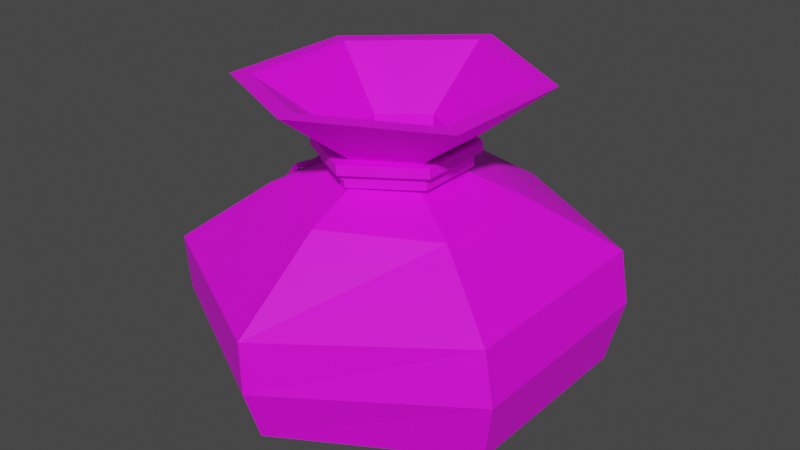 # Source: Goldpurse_Empty_1.blend  (saved by Blender 2.91.10; exported with 4.5.12 LTS)
import bpy
from mathutils import Matrix  # noqa: F401  (used for matrix-valued properties, if any)

bpy.ops.wm.read_factory_settings(use_empty=True)
scene = bpy.context.scene
scene.name = 'Scene'

# ---- collections
col_collection = bpy.data.collections.new('Collection'); scene.collection.children.link(col_collection)

# ---- images (referenced by path relative to the original .blend; pixels are not part of the script)
import os
ASSET_DIR = os.environ.get("B2B_ASSET_DIR", "")  # directory of the original .blend (textures are referenced by path, not embedded)
HERE = os.path.dirname(os.path.abspath(__file__))  # packed textures are extracted next to this script under _unpacked/

def load_image(name, relpath, width, height, colorspace="sRGB"):
    """Load a texture the original file referenced (path relative to the .blend, or extracted next to this script)."""
    p = next((c for c in (os.path.join(HERE, relpath), os.path.join(ASSET_DIR, relpath)) if relpath and os.path.exists(c)), "")
    if p:
        img = bpy.data.images.load(p, check_existing=True)
        img.name = name
    else:  # same state as the original file: an image datablock whose file is absent (Cycles renders it pink)
        img = bpy.data.images.new(name, width, height)
        img.source = "FILE"
        img.filepath = "//" + (relpath or name)
    img.colorspace_settings.name = colorspace
    return img
img_color2_png_083 = load_image('Color2.png.083', 'Color2.png', 1024, 1024, 'sRGB')

# ---- materials (node trees are filled in below, after node groups)
mat_material_084 = bpy.data.materials.new('Material.084')
mat_material_084.alpha_threshold = 0.0
mat_material_084.use_transparent_shadow = False
mat_material_084.line_color = (0.0, 0.0, 0.0, 1.0)

# ---- material node trees
mat_material_084.use_nodes = True; mat_material_084.node_tree.nodes.clear()
_N = mat_material_084.node_tree.nodes; _L = mat_material_084.node_tree.links
n0 = _N.new('ShaderNodeOutputMaterial'); n0.name = 'Material Output'; n0.location = (300, 300)
n1 = _N.new('ShaderNodeBsdfPrincipled'); n1.name = 'Principled BSDF'; n1.location = (10, 300)
n1.distribution = 'GGX'
n1.subsurface_method = 'BURLEY'
n1.inputs[2].default_value = 0.55
n1.inputs[3].default_value = 1.45
n1.inputs[27].default_value = (0.0, 0.0, 0.0, 1.0)
n1.inputs[28].default_value = 1.0
n2 = _N.new('ShaderNodeTexImage'); n2.name = 'Image Texture'; n2.location = (-280, 280)
n2.image = img_color2_png_083
_L.new(n1.outputs[0], n0.inputs[0])
_L.new(n2.outputs[0], n1.inputs[0])
n0.is_active_output = True

# ---- world
world_world = bpy.data.worlds.new('World'); scene.world = world_world
world_world.use_nodes = True; world_world.node_tree.nodes.clear()
_N = world_world.node_tree.nodes; _L = world_world.node_tree.links
n0 = _N.new('ShaderNodeOutputWorld'); n0.name = 'World Output'; n0.location = (300, 300)
n1 = _N.new('ShaderNodeBackground'); n1.name = 'Background'; n1.location = (10, 300)
n1.inputs[0].default_value = (0.05088, 0.05088, 0.05088, 1.0)
_L.new(n1.outputs[0], n0.inputs[0])
n0.is_active_output = True
world_world.color = (0.05088, 0.05088, 0.05088)
world_world.use_sun_shadow = False
world_world.sun_shadow_jitter_overblur = 0.0

# ---- meshes
me_cylinder_025 = bpy.data.meshes.new('Cylinder.025')
me_cylinder_025.from_pydata([(0.0, 0.15, -2.682e-08), (-0.001697, 0.195, 0.0244), (0.1299, 0.075, -2.682e-08), (0.1625, 0.0975, 0.02368), (0.1299, -0.075, -2.682e-08), (0.1625, -0.0975, 0.02368), (-1.311e-08, -0.15, -2.682e-08), (-0.001697, -0.195, 0.0244), (-0.1299, -0.075, -2.682e-08), (-0.1659, -0.0975, 0.02042), (-0.1299, 0.075, -2.682e-08), (-0.1659, 0.0975, 0.02042), (-0.0006124, 0.2131, 0.07712), (0.1754, 0.1065, 0.08558), (0.1754, -0.1065, 0.08558), (-0.0006124, -0.2131, 0.07712), (-0.1886, -0.1065, 0.06353), (-0.1886, 0.1065, 0.06353), (-0.002037, 0.2131, 0.1279), (0.166, 0.1065, 0.1378), (0.166, -0.1065, 0.1378), (-0.002037, -0.2131, 0.1279), (-0.1943, -0.1065, 0.1172), (-0.1943, 0.1065, 0.1172), (-0.009147, 0.1161, 0.1898), (0.08986, 0.05807, 0.1862), (0.08986, -0.05807, 0.1862), (-0.009147, -0.1161, 0.1898), (-0.1185, -0.05807, 0.1805), (-0.1185, 0.05807, 0.1805), (-0.01272, 0.05917, 0.2109), (0.03772, 0.02959, 0.2091), (0.03772, -0.02959, 0.2091), (-0.01272, -0.05917, 0.2109), (-0.06843, -0.02959, 0.2062), (-0.06843, 0.02959, 0.2062), (-0.01388, 0.06236, 0.2342), (0.03927, 0.03118, 0.2323), (0.03927, -0.03118, 0.2323), (-0.01388, -0.06236, 0.2342), (-0.07258, -0.03118, 0.2292), (-0.07258, 0.03118, 0.2292), (-0.0146, 0.1438, 0.2962), (0.108, 0.07191, 0.2917), (0.108, -0.07191, 0.2917), (-0.0146, -0.1438, 0.2962), (-0.15, -0.07191, 0.2846), (-0.15, 0.07191, 0.2846), (-0.01517, 0.1245, 0.2954), (0.09097, 0.06226, 0.2916), (0.09097, -0.06226, 0.2916), (-0.01517, -0.1245, 0.2954), (-0.1324, -0.06226, 0.2854), (-0.1324, 0.06226, 0.2854), (-0.01292, 0.05274, 0.2414), (0.03204, 0.02637, 0.2398), (0.03204, -0.02637, 0.2398), (-0.01292, -0.05274, 0.2414), (-0.06256, -0.02637, 0.2371), (-0.06256, 0.02637, 0.2371), (-0.01118, 0.04795, 0.1792), (0.0297, 0.02398, 0.1777), (0.0297, -0.02398, 0.1777), (-0.01118, -0.04795, 0.1792), (-0.05632, -0.02398, 0.1753), (-0.05632, 0.02398, 0.1753), (-0.06868, -0.02892, 0.2222), (-0.01503, -0.05961, 0.2243), (0.03845, -0.02872, 0.2264), (0.03801, 0.03002, 0.2264), (-0.01155, 0.05961, 0.2244), (-0.06981, 0.03002, 0.2221), (-0.08534, -0.03797, 0.2215), (-0.01511, -0.07815, 0.2243), (0.05488, -0.03771, 0.227), (0.05432, 0.03917, 0.227), (-0.01056, 0.0779, 0.2244), (-0.08681, 0.03917, 0.2214), (-0.06908, -0.02892, 0.2321), (-0.01542, -0.05961, 0.2343), (0.03805, -0.02872, 0.2364), (0.03762, 0.03002, 0.2364), (-0.01195, 0.05961, 0.2344), (-0.07021, 0.03002, 0.2321), (-0.08573, -0.03797, 0.2315), (-0.0155, -0.07815, 0.2343), (0.05449, -0.03771, 0.237), (0.05392, 0.03917, 0.237), (-0.01095, 0.0779, 0.2344), (-0.08721, 0.03917, 0.2314), (-0.06555, -0.02634, 0.2178), (-0.01657, -0.05434, 0.2175), (0.03225, -0.02616, 0.2172), (0.03185, 0.02742, 0.2172), (-0.0134, 0.05441, 0.2175), (-0.06658, 0.02742, 0.2178), (-0.08076, -0.03461, 0.2179), (-0.01665, -0.07125, 0.2175), (0.04725, -0.03437, 0.2171), (0.04673, 0.03577, 0.2171), (-0.01249, 0.0711, 0.2175), (-0.08211, 0.03577, 0.2179), (-0.0655, -0.02634, 0.2269), (-0.01652, -0.05434, 0.2266), (0.0323, -0.02616, 0.2263), (0.0319, 0.02742, 0.2263), (-0.01335, 0.05441, 0.2266), (-0.06653, 0.02742, 0.2269), (-0.08071, -0.03461, 0.227), (-0.0166, -0.07125, 0.2266), (0.0473, -0.03437, 0.2263), (0.04678, 0.03577, 0.2263), (-0.01244, 0.0711, 0.2266), (-0.08206, 0.03577, 0.227), (-0.06184, -0.02577, 0.2081), (-0.01396, -0.05317, 0.2102), (0.03377, -0.02559, 0.2122), (0.03338, 0.02684, 0.2122), (-0.01085, 0.05325, 0.2103), (-0.06285, 0.02684, 0.2081), (-0.07671, -0.03385, 0.2075), (-0.01403, -0.06971, 0.2102), (0.04844, -0.03362, 0.2129), (0.04793, 0.03501, 0.2128), (-0.009967, 0.06958, 0.2103), (-0.07803, 0.03501, 0.2074), (-0.06223, -0.02577, 0.217), (-0.01434, -0.05317, 0.2191), (0.03339, -0.02559, 0.2211), (0.033, 0.02684, 0.2211), (-0.01124, 0.05325, 0.2192), (-0.06323, 0.02684, 0.217), (-0.07709, -0.03385, 0.2164), (-0.01441, -0.06971, 0.2191), (0.04806, -0.03362, 0.2218), (0.04755, 0.03501, 0.2218), (-0.01035, 0.06958, 0.2193), (-0.07841, 0.03501, 0.2163), (-0.07498, -2.933e-08, 0.2183), (-0.09792, -0.008702, 0.1964), (-0.1211, -0.01784, 0.1863), (-0.1423, -0.006962, 0.165), (-0.1613, -0.004351, 0.1488), (-0.07541, -0.006527, 0.2183), (-0.09835, -0.01523, 0.1964), (-0.1215, -0.02437, 0.1863), (-0.1428, -0.01349, 0.165), (-0.1618, -0.01088, 0.1488), (-0.07148, -0.000233, 0.2147), (-0.09493, -0.008901, 0.1924), (-0.1183, -0.01802, 0.1822), (-0.139, -0.007184, 0.1613), (-0.1581, -0.004567, 0.1449), (-0.07192, -0.00676, 0.2147), (-0.09571, -0.0154, 0.1921), (-0.1187, -0.02455, 0.1822), (-0.1394, -0.01371, 0.1614), (-0.1585, -0.01109, 0.1449), (-0.1593, 0.02609, 0.1512), (-0.1348, 0.02483, 0.1719), (-0.1152, 0.02035, 0.189), (-0.09296, 0.00545, 0.2032), (-0.07279, -0.003387, 0.2154), (-0.1605, 0.03066, 0.1557), (-0.136, 0.0294, 0.1764), (-0.1164, 0.02492, 0.1936), (-0.09413, 0.01002, 0.2077), (-0.07396, 0.001181, 0.2199), (-0.1567, 0.02941, 0.1485), (-0.1317, 0.02794, 0.1696), (-0.1119, 0.02337, 0.1869), (-0.09016, 0.008709, 0.2006), (-0.06988, -0.000172, 0.2129), (-0.1578, 0.03397, 0.153), (-0.1325, 0.03235, 0.1744), (-0.1131, 0.02796, 0.1914), (-0.09136, 0.01329, 0.2052), (-0.07105, 0.004396, 0.2174), (-0.1904, 0.03888, 0.1237), (-0.1919, 0.04258, 0.1272), (-0.188, 0.04157, 0.1219), (-0.1895, 0.04526, 0.1254)], [], [(0, 1, 3, 2), (2, 3, 5, 4), (4, 5, 7, 6), (6, 7, 9, 8), (7, 5, 14, 15), (8, 9, 11, 10), (10, 11, 1, 0), (0, 2, 4, 6, 8, 10), (14, 13, 19, 20), (1, 11, 17, 12), (9, 7, 15, 16), (5, 3, 13, 14), (11, 9, 16, 17), (3, 1, 12, 13), (19, 18, 24, 25), (17, 16, 22, 23), (15, 14, 20, 21), (13, 12, 18, 19), (12, 17, 23, 18), (16, 15, 21, 22), (29, 28, 34, 35), (18, 23, 29, 24), (22, 21, 27, 28), (20, 19, 25, 26), (23, 22, 28, 29), (21, 20, 26, 27), (30, 35, 41, 36), (27, 26, 32, 33), (25, 24, 30, 31), (24, 29, 35, 30), (28, 27, 33, 34), (26, 25, 31, 32), (34, 33, 39, 40), (32, 31, 37, 38), (35, 34, 40, 41), (33, 32, 38, 39), (31, 30, 36, 37), (41, 40, 46, 47), (39, 38, 44, 45), (37, 36, 42, 43), (36, 41, 47, 42), (40, 39, 45, 46), (38, 37, 43, 44), (42, 47, 53, 48), (46, 45, 51, 52), (44, 43, 49, 50), (47, 46, 52, 53), (45, 44, 50, 51), (43, 42, 48, 49), (53, 52, 58, 59), (51, 50, 56, 57), (49, 48, 54, 55), (48, 53, 59, 54), (52, 51, 57, 58), (50, 49, 55, 56), (54, 59, 65, 60), (58, 57, 63, 64), (56, 55, 61, 62), (59, 58, 64, 65), (57, 56, 62, 63), (55, 54, 60, 61), (61, 60, 65, 64, 63, 62), (71, 66, 72, 77), (69, 70, 76, 75), (67, 68, 74, 73), (70, 71, 77, 76), (68, 69, 75, 74), (66, 67, 73, 72), (83, 89, 84, 78), (81, 87, 88, 82), (79, 85, 86, 80), (82, 88, 89, 83), (80, 86, 87, 81), (78, 84, 85, 79), (67, 66, 78, 79), (68, 67, 79, 80), (69, 68, 80, 81), (70, 69, 81, 82), (71, 70, 82, 83), (66, 71, 83, 78), (72, 73, 85, 84), (73, 74, 86, 85), (74, 75, 87, 86), (75, 76, 88, 87), (76, 77, 89, 88), (77, 72, 84, 89), (95, 90, 96, 101), (93, 94, 100, 99), (91, 92, 98, 97), (94, 95, 101, 100), (92, 93, 99, 98), (90, 91, 97, 96), (107, 113, 108, 102), (105, 111, 112, 106), (103, 109, 110, 104), (106, 112, 113, 107), (104, 110, 111, 105), (102, 108, 109, 103), (91, 90, 102, 103), (92, 91, 103, 104), (93, 92, 104, 105), (94, 93, 105, 106), (95, 94, 106, 107), (90, 95, 107, 102), (96, 97, 109, 108), (97, 98, 110, 109), (98, 99, 111, 110), (99, 100, 112, 111), (100, 101, 113, 112), (101, 96, 108, 113), (119, 114, 120, 125), (117, 118, 124, 123), (115, 116, 122, 121), (118, 119, 125, 124), (116, 117, 123, 122), (114, 115, 121, 120), (131, 137, 132, 126), (129, 135, 136, 130), (127, 133, 134, 128), (130, 136, 137, 131), (128, 134, 135, 129), (126, 132, 133, 127), (115, 114, 126, 127), (116, 115, 127, 128), (117, 116, 128, 129), (118, 117, 129, 130), (119, 118, 130, 131), (114, 119, 131, 126), (120, 121, 133, 132), (121, 122, 134, 133), (122, 123, 135, 134), (123, 124, 136, 135), (124, 125, 137, 136), (125, 120, 132, 137), (141, 142, 147, 146), (139, 140, 145, 144), (140, 141, 146, 145), (138, 139, 144, 143), (151, 156, 157, 152), (149, 154, 155, 150), (150, 155, 156, 151), (148, 153, 154, 149), (139, 138, 148, 149), (140, 139, 149, 150), (141, 140, 150, 151), (142, 141, 151, 152), (143, 144, 154, 153), (144, 145, 155, 154), (145, 146, 156, 155), (146, 147, 157, 156), (147, 142, 152, 157), (138, 143, 153, 148), (161, 162, 167, 166), (159, 160, 165, 164), (160, 161, 166, 165), (158, 159, 164, 163), (171, 176, 177, 172), (169, 174, 175, 170), (170, 175, 176, 171), (168, 173, 174, 169), (159, 158, 168, 169), (160, 159, 169, 170), (161, 160, 170, 171), (162, 161, 171, 172), (163, 164, 174, 173), (164, 165, 175, 174), (165, 166, 176, 175), (166, 167, 177, 176), (167, 162, 172, 177), (163, 173, 181, 179), (178, 179, 181, 180), (173, 168, 180, 181), (158, 163, 179, 178), (168, 158, 178, 180)])
_uv = me_cylinder_025.uv_layers.new(name='UVMap')
_uv.uv.foreach_set('vector', [0.598, 0.9391, 0.598, 0.9394, 0.5979, 0.9394, 0.5979, 0.9391, 0.5979, 0.9391, 0.5979, 0.9394, 0.5978, 0.9394, 0.5978, 0.9391, 0.5978, 0.9391, 0.5978, 0.9394, 0.5977, 0.9394, 0.5977, 0.9391, 0.5977, 0.9391, 0.5977, 0.9394, 0.5976, 0.9394, 0.5976, 0.9391, 0.5977, 0.9394, 0.5978, 0.9394, 0.5978, 0.9394, 0.5977, 0.9394, 0.5976, 0.9391, 0.5976, 0.9394, 0.5974, 0.9394, 0.5974, 0.9391, 0.5974, 0.9391, 0.5974, 0.9394, 0.5973, 0.9394, 0.5973, 0.9391, 0.5978, 0.939, 0.598, 0.939, 0.598, 0.9388, 0.5978, 0.9387, 0.5977, 0.9388, 0.5977, 0.939, 0.5978, 0.9394, 0.5979, 0.9394, 0.5979, 0.9394, 0.5978, 0.9394, 0.5973, 0.9394, 0.5974, 0.9394, 0.5974, 0.9394, 0.5973, 0.9394, 0.5976, 0.9394, 0.5977, 0.9394, 0.5977, 0.9394, 0.5976, 0.9394, 0.5978, 0.9394, 0.5979, 0.9394, 0.5979, 0.9394, 0.5978, 0.9394, 0.5974, 0.9394, 0.5976, 0.9394, 0.5976, 0.9394, 0.5974, 0.9394, 0.5979, 0.9394, 0.598, 0.9394, 0.598, 0.9394, 0.5979, 0.9394, 0.5979, 0.9394, 0.598, 0.9394, 0.598, 0.9394, 0.5979, 0.9394, 0.5974, 0.9394, 0.5976, 0.9394, 0.5976, 0.9394, 0.5974, 0.9394, 0.5977, 0.9394, 0.5978, 0.9394, 0.5978, 0.9394, 0.5977, 0.9394, 0.5979, 0.9394, 0.598, 0.9394, 0.598, 0.9394, 0.5979, 0.9394, 0.5973, 0.9394, 0.5974, 0.9394, 0.5974, 0.9394, 0.5973, 0.9394, 0.5976, 0.9394, 0.5977, 0.9394, 0.5977, 0.9394, 0.5976, 0.9394, 0.5974, 0.9394, 0.5976, 0.9394, 0.5976, 0.9394, 0.5974, 0.9394, 0.5973, 0.9394, 0.5974, 0.9394, 0.5974, 0.9394, 0.5973, 0.9394, 0.5976, 0.9394, 0.5977, 0.9394, 0.5977, 0.9394, 0.5976, 0.9394, 0.5978, 0.9394, 0.5979, 0.9394, 0.5979, 0.9394, 0.5978, 0.9394, 0.5974, 0.9394, 0.5976, 0.9394, 0.5976, 0.9394, 0.5974, 0.9394, 0.5977, 0.9394, 0.5978, 0.9394, 0.5978, 0.9394, 0.5977, 0.9394, 0.5973, 0.9394, 0.5974, 0.9394, 0.5974, 0.9394, 0.5973, 0.9394, 0.5977, 0.9394, 0.5978, 0.9394, 0.5978, 0.9394, 0.5977, 0.9394, 0.5979, 0.9394, 0.598, 0.9394, 0.598, 0.9394, 0.5979, 0.9394, 0.5973, 0.9394, 0.5974, 0.9394, 0.5974, 0.9394, 0.5973, 0.9394, 0.5976, 0.9394, 0.5977, 0.9394, 0.5977, 0.9394, 0.5976, 0.9394, 0.5978, 0.9394, 0.5979, 0.9394, 0.5979, 0.9394, 0.5978, 0.9394, 0.5976, 0.9394, 0.5977, 0.9394, 0.5977, 0.9394, 0.5976, 0.9394, 0.5978, 0.9394, 0.5979, 0.9394, 0.5979, 0.9394, 0.5978, 0.9394, 0.5974, 0.9394, 0.5976, 0.9394, 0.5976, 0.9394, 0.5974, 0.9394, 0.5977, 0.9394, 0.5978, 0.9394, 0.5978, 0.9394, 0.5977, 0.9394, 0.5979, 0.9394, 0.598, 0.9394, 0.598, 0.9394, 0.5979, 0.9394, 0.5974, 0.9394, 0.5976, 0.9394, 0.5976, 0.9394, 0.5974, 0.9394, 0.5977, 0.9394, 0.5978, 0.9394, 0.5978, 0.9394, 0.5977, 0.9394, 0.5979, 0.9394, 0.598, 0.9394, 0.598, 0.9394, 0.5979, 0.9394, 0.5973, 0.9394, 0.5974, 0.9394, 0.5974, 0.9394, 0.5973, 0.9394, 0.5976, 0.9394, 0.5977, 0.9394, 0.5977, 0.9394, 0.5976, 0.9394, 0.5978, 0.9394, 0.5979, 0.9394, 0.5979, 0.9394, 0.5978, 0.9394, 0.5973, 0.9394, 0.5974, 0.9394, 0.5974, 0.9394, 0.5973, 0.9394, 0.5976, 0.9394, 0.5977, 0.9394, 0.5977, 0.9394, 0.5976, 0.9394, 0.5978, 0.9394, 0.5979, 0.9394, 0.5979, 0.9394, 0.5978, 0.9394, 0.5974, 0.9394, 0.5976, 0.9394, 0.5976, 0.9394, 0.5974, 0.9394, 0.5977, 0.9394, 0.5978, 0.9394, 0.5978, 0.9394, 0.5977, 0.9394, 0.5979, 0.9394, 0.598, 0.9394, 0.598, 0.9394, 0.5979, 0.9394, 0.5974, 0.9394, 0.5976, 0.9394, 0.5976, 0.9394, 0.5974, 0.9394, 0.5977, 0.9394, 0.5978, 0.9394, 0.5978, 0.9394, 0.5977, 0.9394, 0.5979, 0.9394, 0.598, 0.9394, 0.598, 0.9394, 0.5979, 0.9394, 0.5973, 0.9394, 0.5974, 0.9394, 0.5974, 0.9394, 0.5973, 0.9394, 0.5976, 0.9394, 0.5977, 0.9394, 0.5977, 0.9394, 0.5976, 0.9394, 0.5978, 0.9394, 0.5979, 0.9394, 0.5979, 0.9394, 0.5978, 0.9394, 0.5973, 0.9394, 0.5974, 0.9394, 0.5974, 0.9394, 0.5973, 0.9394, 0.5976, 0.9394, 0.5977, 0.9394, 0.5977, 0.9394, 0.5976, 0.9394, 0.5978, 0.9394, 0.5979, 0.9394, 0.5979, 0.9394, 0.5978, 0.9394, 0.5974, 0.9394, 0.5976, 0.9394, 0.5976, 0.9394, 0.5974, 0.9394, 0.5977, 0.9394, 0.5978, 0.9394, 0.5978, 0.9394, 0.5977, 0.9394, 0.5979, 0.9394, 0.598, 0.9394, 0.598, 0.9394, 0.5979, 0.9394, 0.5979, 0.9394, 0.5973, 0.9394, 0.5974, 0.9394, 0.5976, 0.9394, 0.5977, 0.9394, 0.5978, 0.9394, 0.5999, 0.9642, 0.5999, 0.9642, 0.5999, 0.9642, 0.5999, 0.9642, 0.5999, 0.9642, 0.5999, 0.9642, 0.5999, 0.9642, 0.5999, 0.9642, 0.5999, 0.9642, 0.5999, 0.9642, 0.5999, 0.9642, 0.5999, 0.9642, 0.5999, 0.9642, 0.5999, 0.9642, 0.5999, 0.9642, 0.5999, 0.9642, 0.5999, 0.9642, 0.5999, 0.9642, 0.5999, 0.9642, 0.5999, 0.9642, 0.5999, 0.9642, 0.5999, 0.9642, 0.5999, 0.9642, 0.5999, 0.9642, 0.5999, 0.9642, 0.5999, 0.9642, 0.5999, 0.9642, 0.5999, 0.9642, 0.5999, 0.9642, 0.5999, 0.9642, 0.5999, 0.9642, 0.5999, 0.9642, 0.5999, 0.9642, 0.5999, 0.9642, 0.5999, 0.9642, 0.5999, 0.9642, 0.5999, 0.9642, 0.5999, 0.9642, 0.5999, 0.9642, 0.5999, 0.9642, 0.5999, 0.9642, 0.5999, 0.9642, 0.5999, 0.9642, 0.5999, 0.9642, 0.5999, 0.9642, 0.5999, 0.9642, 0.5999, 0.9642, 0.5999, 0.9642, 0.5999, 0.9642, 0.5999, 0.9642, 0.5999, 0.9642, 0.5999, 0.9642, 0.5999, 0.9642, 0.5999, 0.9642, 0.5999, 0.9642, 0.5999, 0.9642, 0.5999, 0.9642, 0.5999, 0.9642, 0.5999, 0.9642, 0.5999, 0.9642, 0.5999, 0.9642, 0.5999, 0.9642, 0.5999, 0.9642, 0.5999, 0.9642, 0.5999, 0.9642, 0.5999, 0.9642, 0.5999, 0.9642, 0.5999, 0.9642, 0.5999, 0.9642, 0.5999, 0.9642, 0.5999, 0.9642, 0.5999, 0.9642, 0.5999, 0.9642, 0.5999, 0.9642, 0.5999, 0.9642, 0.5999, 0.9642, 0.5999, 0.9642, 0.5999, 0.9642, 0.5999, 0.9642, 0.5999, 0.9642, 0.5999, 0.9642, 0.5999, 0.9642, 0.5999, 0.9642, 0.5999, 0.9642, 0.5999, 0.9642, 0.5999, 0.9642, 0.5999, 0.9642, 0.5999, 0.9642, 0.5999, 0.9642, 0.5999, 0.9642, 0.5999, 0.9642, 0.5999, 0.9642, 0.5999, 0.9642, 0.5999, 0.9642, 0.5999, 0.9642, 0.5999, 0.9642, 0.5999, 0.9642, 0.5999, 0.9642, 0.5999, 0.9642, 0.5999, 0.9642, 0.5999, 0.9642, 0.5999, 0.9642, 0.5999, 0.9642, 0.5999, 0.9642, 0.5999, 0.9642, 0.5999, 0.9642, 0.5999, 0.9642, 0.5999, 0.9642, 0.5999, 0.9642, 0.5999, 0.9642, 0.5999, 0.9642, 0.5999, 0.9642, 0.5999, 0.9642, 0.5999, 0.9642, 0.5999, 0.9642, 0.5999, 0.9642, 0.5999, 0.9642, 0.5999, 0.9642, 0.5999, 0.9642, 0.5999, 0.9642, 0.5999, 0.9642, 0.5999, 0.9642, 0.5999, 0.9642, 0.5999, 0.9642, 0.5999, 0.9642, 0.5999, 0.9642, 0.5999, 0.9642, 0.5999, 0.9642, 0.5999, 0.9642, 0.5999, 0.9642, 0.5999, 0.9642, 0.5999, 0.9642, 0.5999, 0.9642, 0.5999, 0.9642, 0.5999, 0.9642, 0.5999, 0.9642, 0.5999, 0.9642, 0.5999, 0.9642, 0.5999, 0.9642, 0.5999, 0.9642, 0.5999, 0.9642, 0.5999, 0.9642, 0.5999, 0.9642, 0.5999, 0.9642, 0.5999, 0.9642, 0.5999, 0.9642, 0.5999, 0.9642, 0.5999, 0.9642, 0.5999, 0.9642, 0.5999, 0.9642, 0.5999, 0.9642, 0.5999, 0.9642, 0.5999, 0.9642, 0.5999, 0.9642, 0.5999, 0.9642, 0.5999, 0.9642, 0.5999, 0.9642, 0.5999, 0.9642, 0.5999, 0.9642, 0.5999, 0.9642, 0.5999, 0.9642, 0.5999, 0.9642, 0.5999, 0.9642, 0.5999, 0.9642, 0.5999, 0.9642, 0.5999, 0.9642, 0.5999, 0.9642, 0.5999, 0.9642, 0.5999, 0.9642, 0.5999, 0.9642, 0.5999, 0.9642, 0.5999, 0.9642, 0.5999, 0.9642, 0.5999, 0.9642, 0.5999, 0.9642, 0.5999, 0.9642, 0.5999, 0.9642, 0.5999, 0.9642, 0.5999, 0.9642, 0.5999, 0.9642, 0.5999, 0.9642, 0.5999, 0.9642, 0.5999, 0.9642, 0.5999, 0.9642, 0.5999, 0.9642, 0.5999, 0.9642, 0.5999, 0.9642, 0.5999, 0.9642, 0.5999, 0.9642, 0.5999, 0.9642, 0.5999, 0.9642, 0.5999, 0.9642, 0.5999, 0.9642, 0.5999, 0.9642, 0.5999, 0.9642, 0.5999, 0.9642, 0.5999, 0.9642, 0.5999, 0.9642, 0.5999, 0.9642, 0.5999, 0.9642, 0.5999, 0.9642, 0.5999, 0.9642, 0.5999, 0.9642, 0.5999, 0.9642, 0.5999, 0.9642, 0.5999, 0.9642, 0.5999, 0.9642, 0.5999, 0.9642, 0.5999, 0.9642, 0.5999, 0.9642, 0.5999, 0.9642, 0.5999, 0.9642, 0.5999, 0.9642, 0.5999, 0.9642, 0.5999, 0.9642, 0.5999, 0.9642, 0.5999, 0.9642, 0.5999, 0.9642, 0.5999, 0.9642, 0.5999, 0.9642, 0.5999, 0.9642, 0.5999, 0.9642, 0.5999, 0.9642, 0.5999, 0.9642, 0.5999, 0.9642, 0.5999, 0.9642, 0.5999, 0.9642, 0.5999, 0.9642, 0.5999, 0.9642, 0.5999, 0.9642, 0.5999, 0.9642, 0.5999, 0.9642, 0.5999, 0.9642, 0.5999, 0.9642, 0.5999, 0.9642, 0.5999, 0.9642, 0.5999, 0.9642, 0.5999, 0.9642, 0.5999, 0.9642, 0.5999, 0.9642, 0.5999, 0.9642, 0.5999, 0.9642, 0.5999, 0.9642, 0.5999, 0.9642, 0.5999, 0.9642, 0.5999, 0.9642, 0.5999, 0.9642, 0.5999, 0.9642, 0.5999, 0.9642, 0.5999, 0.9642, 0.5999, 0.9642, 0.5999, 0.9642, 0.5999, 0.9642, 0.5999, 0.9642, 0.5999, 0.9642, 0.5999, 0.9642, 0.5999, 0.9642, 0.5999, 0.9642, 0.5999, 0.9642, 0.5999, 0.9642, 0.5999, 0.9642, 0.5999, 0.9642, 0.5999, 0.9642, 0.5999, 0.9642, 0.5999, 0.9642, 0.5999, 0.9642, 0.5999, 0.9642, 0.5999, 0.9642, 0.5999, 0.9642, 0.5999, 0.9642, 0.5999, 0.9642, 0.5999, 0.9642, 0.5999, 0.9642, 0.5999, 0.9642, 0.5999, 0.9642, 0.5999, 0.9642, 0.5999, 0.9642, 0.5999, 0.9642, 0.5999, 0.9642, 0.5999, 0.9642, 0.5999, 0.9642, 0.5999, 0.9642, 0.5999, 0.9642, 0.5999, 0.9642, 0.5999, 0.9642, 0.5999, 0.9642, 0.5999, 0.9642, 0.5999, 0.9642, 0.5999, 0.9642, 0.5999, 0.9642, 0.5999, 0.9642, 0.5999, 0.9642, 0.5999, 0.9642, 0.5999, 0.9642, 0.5999, 0.9642, 0.5999, 0.9642, 0.5999, 0.9642, 0.5999, 0.9642, 0.5999, 0.9642, 0.5999, 0.9642, 0.5999, 0.9642, 0.5999, 0.9642, 0.5999, 0.9642, 0.5999, 0.9642, 0.5999, 0.9642, 0.5999, 0.9642, 0.5999, 0.9642, 0.5999, 0.9642, 0.5999, 0.9642, 0.5999, 0.9642, 0.5999, 0.9642, 0.5999, 0.9642, 0.5999, 0.9642, 0.5999, 0.9642, 0.5999, 0.9642, 0.5999, 0.9642, 0.5999, 0.9642, 0.5999, 0.9642, 0.5999, 0.9642, 0.5999, 0.9642, 0.5999, 0.9642, 0.5999, 0.9642, 0.5999, 0.9642, 0.5999, 0.9642, 0.5999, 0.9642, 0.5999, 0.9642, 0.5999, 0.9642, 0.5999, 0.9642, 0.5999, 0.9642, 0.5999, 0.9642, 0.5999, 0.9642, 0.5999, 0.9642, 0.5999, 0.9642, 0.5999, 0.9642, 0.5999, 0.9642, 0.5999, 0.9642, 0.5999, 0.9642, 0.5999, 0.9642, 0.5999, 0.9642, 0.5999, 0.9642, 0.5999, 0.9642, 0.5999, 0.9642, 0.5999, 0.9642, 0.5999, 0.9642, 0.5999, 0.9642, 0.5999, 0.9642, 0.5999, 0.9642, 0.5999, 0.9642, 0.5999, 0.9642, 0.5999, 0.9642, 0.5999, 0.9642, 0.5999, 0.9642, 0.5999, 0.9642, 0.5999, 0.9642, 0.5999, 0.9642, 0.5999, 0.9642, 0.5999, 0.9642, 0.5999, 0.9642, 0.5999, 0.9642, 0.5999, 0.9642, 0.5999, 0.9642, 0.5999, 0.9642, 0.5999, 0.9642, 0.5999, 0.9642, 0.5999, 0.9642, 0.5999, 0.9642, 0.5999, 0.9642, 0.5999, 0.9642, 0.5999, 0.9642, 0.5999, 0.9642, 0.5999, 0.9642, 0.5999, 0.9642, 0.5999, 0.9642, 0.5999, 0.9642, 0.5999, 0.9642, 0.5999, 0.9642, 0.5999, 0.9642, 0.5999, 0.9642, 0.5999, 0.9642, 0.5999, 0.9642, 0.5999, 0.9642, 0.5999, 0.9642, 0.5999, 0.9642, 0.5999, 0.9642, 0.5999, 0.9642, 0.5999, 0.9642, 0.5999, 0.9642, 0.5999, 0.9642, 0.5999, 0.9642, 0.5999, 0.9642, 0.5999, 0.9642, 0.5999, 0.9642, 0.5999, 0.9642, 0.5999, 0.9642, 0.5999, 0.9642, 0.5999, 0.9642, 0.5999, 0.9642, 0.5999, 0.9642, 0.5999, 0.9642, 0.5999, 0.9642, 0.5999, 0.9642, 0.5999, 0.9642, 0.5999, 0.9642, 0.5999, 0.9642, 0.5999, 0.9642, 0.5999, 0.9642, 0.5999, 0.9642, 0.5999, 0.9642, 0.5999, 0.9642, 0.5999, 0.9642, 0.5999, 0.9642, 0.5999, 0.9642, 0.5999, 0.9642, 0.5999, 0.9642, 0.5999, 0.9642, 0.5999, 0.9642, 0.5999, 0.9642, 0.5999, 0.9642, 0.5999, 0.9642, 0.5999, 0.9642, 0.5999, 0.9642, 0.5999, 0.9642, 0.5999, 0.9642, 0.5999, 0.9642, 0.5999, 0.9642, 0.5999, 0.9642, 0.5999, 0.9642, 0.5999, 0.9642, 0.5999, 0.9642, 0.5999, 0.9642, 0.5999, 0.9642, 0.5999, 0.9642, 0.5999, 0.9642, 0.5999, 0.9642, 0.5999, 0.9642, 0.5999, 0.9642, 0.5999, 0.9642, 0.5999, 0.9642, 0.5999, 0.9642, 0.5999, 0.9642, 0.5999, 0.9642, 0.5999, 0.9642, 0.5999, 0.9642, 0.5999, 0.9642, 0.5999, 0.9642, 0.5999, 0.9642, 0.5999, 0.9642, 0.5999, 0.9642])
me_cylinder_025.materials.append(mat_material_084)
me_cylinder_025.use_remesh_fix_poles = True
me_cylinder_025.use_remesh_preserve_attributes = False
me_cylinder_025.use_mirror_vertex_groups = False
me_cylinder_025.update()

# ---- objects
ob_goldpurse_empty_1 = bpy.data.objects.new('Goldpurse_Empty_1', me_cylinder_025)

# ---- transforms, parenting, visibility, modifiers, constraints
ob_goldpurse_empty_1.location = (0.0, 0.0, 0.0)
ob_goldpurse_empty_1.lineart.crease_threshold = 0.0

# ---- collection membership
col_collection.objects.link(ob_goldpurse_empty_1)

# ---- scene / render settings (as saved in the file)
scene.frame_start = 1; scene.frame_end = 250; scene.frame_set(1)
scene.render.engine = 'BLENDER_EEVEE_NEXT'
scene.cycles.use_denoising = False
scene.cycles.samples = 128
scene.cycles.sampling_pattern = 'TABULATED_SOBOL'
scene.cycles.use_adaptive_sampling = False
scene.cycles.use_light_tree = False
scene.view_settings.view_transform = 'Filmic'
bpy.context.view_layer.update()

# ---- added for rendering (the .blend has no active camera and no usable light): camera, sun
cam_auto = bpy.data.cameras.new('AutoCamera')
cam_auto.lens = 50.0
cam_auto.sensor_width = 36.0
cam_auto.clip_end = 1000.0
ob_auto_camera = bpy.data.objects.new('AutoCamera', cam_auto)
scene.collection.objects.link(ob_auto_camera)
ob_auto_camera.location = (0.580052, -0.707425, 0.619696)
ob_auto_camera.rotation_euler = (1.09748, -7.21219e-08, 0.694738)
scene.camera = ob_auto_camera
light_auto_sun = bpy.data.lights.new('AutoSun', 'SUN')
light_auto_sun.energy = 3.0
light_auto_sun.angle = 0.0523599
ob_auto_sun = bpy.data.objects.new('AutoSun', light_auto_sun)
scene.collection.objects.link(ob_auto_sun)
ob_auto_sun.rotation_euler = (0.872665, 0.174533, 0.523599)
bpy.context.view_layer.update()
